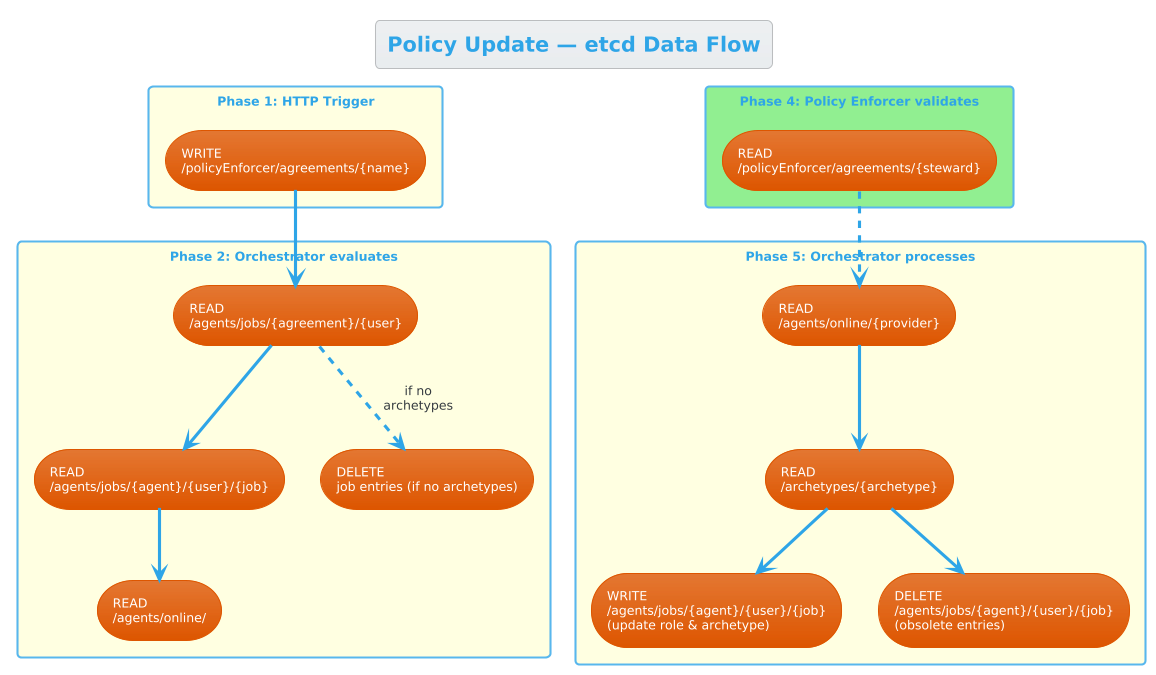

The diagram above was rendered by PlantUML. Its source (embedded in the PNG):
@startuml etcd Data Flow
!theme cerulean

title Policy Update — etcd Data Flow

rectangle "Phase 1: HTTP Trigger" #LightYellow {
    storage "WRITE\n/policyEnforcer/agreements/{name}" as W1
}

rectangle "Phase 2: Orchestrator evaluates" #LightYellow {
    storage "READ\n/agents/jobs/{agreement}/{user}" as R1
    storage "READ\n/agents/jobs/{agent}/{user}/{job}" as R2
    storage "READ\n/agents/online/" as R3
    storage "DELETE\njob entries (if no archetypes)" as D1
}

rectangle "Phase 4: Policy Enforcer validates" #LightGreen {
    storage "READ\n/policyEnforcer/agreements/{steward}" as R4
}

rectangle "Phase 5: Orchestrator processes" #LightYellow {
    storage "READ\n/agents/online/{provider}" as R5
    storage "READ\n/archetypes/{archetype}" as R6
    storage "WRITE\n/agents/jobs/{agent}/{user}/{job}\n(update role & archetype)" as W2
    storage "DELETE\n/agents/jobs/{agent}/{user}/{job}\n(obsolete entries)" as D2
}

W1 --> R1
R1 --> R2
R2 --> R3
R1 ..> D1 : if no\narchetypes

R4 ..> R5
R5 --> R6
R6 --> W2
R6 --> D2

@enduml